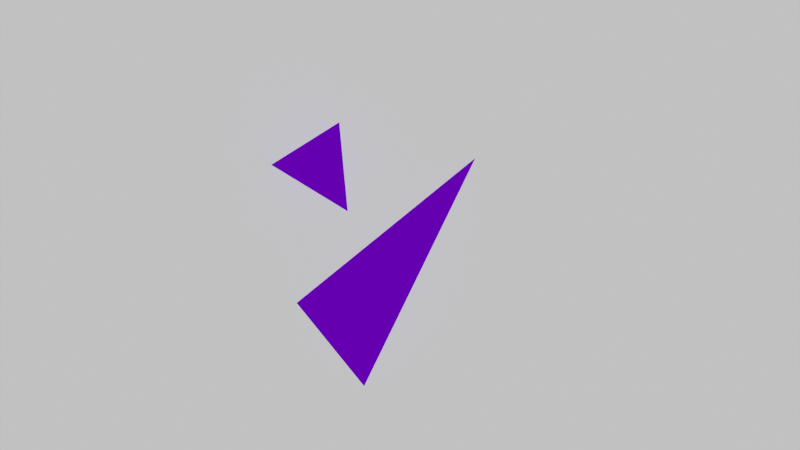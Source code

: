 # Source: s3.02.blend  (saved by Blender 3.6.13; exported with 4.5.12 LTS)
import bpy
from mathutils import Matrix  # noqa: F401  (used for matrix-valued properties, if any)

bpy.ops.wm.read_factory_settings(use_empty=True)
scene = bpy.context.scene
scene.name = 'Scene'

# ---- collections
col_collection = bpy.data.collections.new('Collection'); scene.collection.children.link(col_collection)
col_collision = bpy.data.collections.new('collision'); col_collection.children.link(col_collision)
col_collision.hide_render = True
col_collection_001 = bpy.data.collections.new('Collection.001'); scene.collection.children.link(col_collection_001)

# ---- materials (node trees are filled in below, after node groups)
mat_purple_prop = bpy.data.materials.new('purple_prop')
mat_purple_prop.use_transparent_shadow = False
mat_material_001 = bpy.data.materials.new('Material.001')
mat_material_001.use_transparent_shadow = False

# ---- material node trees
mat_purple_prop.use_nodes = True; mat_purple_prop.node_tree.nodes.clear()
_N = mat_purple_prop.node_tree.nodes; _L = mat_purple_prop.node_tree.links
n0 = _N.new('ShaderNodeOutputMaterial'); n0.name = 'Material Output'; n0.location = (300, 300)
n1 = _N.new('ShaderNodeRGB'); n1.name = 'RGB'; n1.location = (-98, 309)
n1.outputs[0].default_value = (0.1047, 0.0, 0.5, 1.0)
_L.new(n1.outputs[0], n0.inputs[0])
n0.is_active_output = True
mat_material_001.use_nodes = True; mat_material_001.node_tree.nodes.clear()
_N = mat_material_001.node_tree.nodes; _L = mat_material_001.node_tree.links
n0 = _N.new('ShaderNodeBsdfPrincipled'); n0.name = 'Principled BSDF'; n0.location = (10, 300)
n0.distribution = 'GGX'
n0.subsurface_method = 'BURLEY'
n0.inputs[3].default_value = 1.45
n0.inputs[27].default_value = (0.0, 0.0, 0.0, 1.0)
n0.inputs[28].default_value = 1.0
n1 = _N.new('ShaderNodeOutputMaterial'); n1.name = 'Material Output'; n1.location = (300, 300)
_L.new(n0.outputs[0], n1.inputs[0])
n1.is_active_output = True

# ---- world
world_world = bpy.data.worlds.new('World'); scene.world = world_world
world_world.use_nodes = True; world_world.node_tree.nodes.clear()
_N = world_world.node_tree.nodes; _L = world_world.node_tree.links
n0 = _N.new('ShaderNodeOutputWorld'); n0.name = 'World Output'; n0.location = (300, 300)
n1 = _N.new('ShaderNodeBackground'); n1.name = 'Background'; n1.location = (10, 300)
n1.inputs[0].default_value = (0.05088, 0.05088, 0.05088, 1.0)
_L.new(n1.outputs[0], n0.inputs[0])
n0.is_active_output = True
world_world.color = (0.05088, 0.05088, 0.05088)
world_world.use_sun_shadow = False
world_world.sun_shadow_jitter_overblur = 0.0

# ---- cameras
cam_camera = bpy.data.cameras.new('Camera')
cam_camera.clip_start = 400.0
cam_camera.clip_end = 600.0
cam_camera.lens = 1801.0
cam_camera.ortho_scale = 7.314

# ---- lights
light_sun = bpy.data.lights.new('Sun', 'SUN')
light_sun.transmission_factor = 0.0
light_sun.energy = 2.37
light_sun.shadow_soft_size = 0.125
light_sun.shadow_cascade_max_distance = 600.0

# ---- meshes
me_cube = bpy.data.meshes.new('Cube')
me_cube.from_pydata([(0.0, -0.7512, -0.363), (-0.5, 0.2488, -0.363), (-0.5, 0.2488, 0.637), (0.5, 0.2488, -0.363), (0.5, 0.2488, 0.637)], [], [(0, 2, 1), (1, 2, 4, 3), (3, 4, 0), (1, 3, 0), (4, 2, 0)])
_uv = me_cube.uv_layers.new(name='UVMap')
_uv.uv.foreach_set('vector', [0.625, 0.0, 0.625, 0.25, 0.375, 0.25, 0.375, 0.25, 0.625, 0.25, 0.625, 0.5, 0.375, 0.5, 0.375, 0.5, 0.625, 0.5, 0.375, 0.75, 0.125, 0.5, 0.375, 0.5, 0.125, 0.75, 0.625, 0.5, 0.875, 0.5, 0.625, 0.75])
me_cube.materials.append(mat_purple_prop)
me_cube.update()
me_cube_002 = bpy.data.meshes.new('Cube.002')
me_cube_002.from_pydata([(-1.892, -0.1747, 0.4449), (0.144, 0.5643, -0.09623), (0.9884, -0.1747, -0.8964), (0.9884, -0.1747, 0.4449)], [], [(1, 3, 2), (2, 3, 0), (1, 2, 0), (1, 0, 3)])
_uv = me_cube_002.uv_layers.new(name='UVMap')
_uv.uv.foreach_set('vector', [0.6612, 0.4759, 0.625, 0.75, 0.375, 0.75, 0.375, 0.75, 0.625, 0.75, 0.375, 1.0, 0.3267, 0.5483, 0.375, 0.75, 0.125, 0.75, 0.875, 0.5483, 0.875, 0.75, 0.625, 0.75])
me_cube_002.materials.append(mat_purple_prop)
me_cube_002.update()
me_plane = bpy.data.meshes.new('Plane')
me_plane.from_pydata([(-5.0, -5.0, 0.0), (5.0, -5.0, 0.0), (-5.0, 5.0, 0.0), (5.0, 5.0, 0.0)], [], [(0, 1, 3, 2)])
_uv = me_plane.uv_layers.new(name='UVMap')
_uv.uv.foreach_set('vector', [0.0, 0.0, 1.0, 0.0, 1.0, 1.0, 0.0, 1.0])
me_plane.materials.append(mat_material_001)
me_plane.use_remesh_fix_poles = True
me_plane.use_remesh_preserve_attributes = False
me_plane.update()
me_plane_001 = bpy.data.meshes.new('Plane.001')
me_plane_001.from_pydata([(-5.0, -5.0, 0.0), (5.0, -5.0, 0.0), (-5.0, 5.0, 0.0), (5.0, 5.0, 0.0)], [], [(0, 1, 3, 2)])
_uv = me_plane_001.uv_layers.new(name='UVMap')
_uv.uv.foreach_set('vector', [0.0, 0.0, 1.0, 0.0, 1.0, 1.0, 0.0, 1.0])
me_plane_001.use_remesh_fix_poles = True
me_plane_001.use_remesh_preserve_attributes = False
me_plane_001.update()
me_plane_002 = bpy.data.meshes.new('Plane.002')
me_plane_002.from_pydata([(-5.0, -5.0, 0.0), (5.0, -5.0, 0.0), (-5.0, 5.0, 0.0), (5.0, 5.0, 0.0)], [], [(0, 1, 3, 2)])
_uv = me_plane_002.uv_layers.new(name='UVMap')
_uv.uv.foreach_set('vector', [0.0, 0.0, 1.0, 0.0, 1.0, 1.0, 0.0, 1.0])
me_plane_002.use_remesh_fix_poles = True
me_plane_002.use_remesh_preserve_attributes = False
me_plane_002.update()
me_plane_003 = bpy.data.meshes.new('Plane.003')
me_plane_003.from_pydata([(-5.0, -5.0, 0.0), (5.0, -5.0, 0.0), (-5.0, 5.0, 0.0), (5.0, 5.0, 0.0)], [], [(0, 1, 3, 2)])
_uv = me_plane_003.uv_layers.new(name='UVMap')
_uv.uv.foreach_set('vector', [0.0, 0.0, 1.0, 0.0, 1.0, 1.0, 0.0, 1.0])
me_plane_003.use_remesh_fix_poles = True
me_plane_003.use_remesh_preserve_attributes = False
me_plane_003.update()
me_plane_004 = bpy.data.meshes.new('Plane.004')
me_plane_004.from_pydata([(-5.0, -5.0, 0.0), (5.0, -5.0, 0.0), (-5.0, 5.0, 0.0), (5.0, 5.0, 0.0)], [], [(0, 1, 3, 2)])
_uv = me_plane_004.uv_layers.new(name='UVMap')
_uv.uv.foreach_set('vector', [0.0, 0.0, 1.0, 0.0, 1.0, 1.0, 0.0, 1.0])
me_plane_004.use_remesh_fix_poles = True
me_plane_004.use_remesh_preserve_attributes = False
me_plane_004.update()
me_plane_005 = bpy.data.meshes.new('Plane.005')
me_plane_005.from_pydata([(-5.0, -5.0, 0.0), (5.0, -5.0, 0.0), (-5.0, 5.0, 0.0), (5.0, 5.0, 0.0)], [], [(0, 1, 3, 2)])
_uv = me_plane_005.uv_layers.new(name='UVMap')
_uv.uv.foreach_set('vector', [0.0, 0.0, 1.0, 0.0, 1.0, 1.0, 0.0, 1.0])
me_plane_005.use_remesh_fix_poles = True
me_plane_005.use_remesh_preserve_attributes = False
me_plane_005.update()

# ---- objects
ob_cube = bpy.data.objects.new('Cube', me_cube)
ob_cube_001 = bpy.data.objects.new('Cube.001', me_cube_002)
ob_camera = bpy.data.objects.new('Camera', cam_camera)
ob_plane = bpy.data.objects.new('Plane', me_plane)
ob_sun = bpy.data.objects.new('Sun', light_sun)
ob_floor = bpy.data.objects.new('floor', me_plane_001)
ob_plane_001 = bpy.data.objects.new('Plane.001', me_plane_002)
ob_plane_002 = bpy.data.objects.new('Plane.002', me_plane_003)
ob_plane_003 = bpy.data.objects.new('Plane.003', me_plane_004)
ob_plane_004 = bpy.data.objects.new('Plane.004', me_plane_005)
ob_floor_001 = bpy.data.objects.new('floor.001', me_plane_001)

# ---- transforms, parenting, visibility, modifiers, constraints
ob_cube.location = (-1.051, 0.8054, 0.37)
ob_cube.rotation_euler = (0.0, 0.0, 0.5594)
ob_cube_001.location = (-0.2453, -0.6967, 0.1859)
ob_cube_001.rotation_euler = (1.572, 0.001412, 3.823)
ob_camera.location = (0.0, 0.0, 500.0)
ob_camera.lock_rotations_4d = False
ob_camera.empty_display_type = 'ARROWS'
ob_camera.color = (0.0, 0.0, 0.0, 0.0)
ob_camera.display_type = 'WIRE'
ob_camera.lineart.crease_threshold = 0.0
ob_plane.location = (0.0, 0.0, 0.0)
ob_plane.scale = (1.0, 0.5677, 1.0)
ob_sun.location = (0.0, 0.0, 0.0)
ob_floor.location = (0.0, 0.0, 0.0)
ob_floor.hide_render = True
ob_plane_001.location = (0.0, 3.0, 0.0)
ob_plane_001.rotation_euler = (1.571, 0.0, 0.0)
ob_plane_001.hide_render = True
ob_plane_002.location = (0.0, -3.0, 0.0)
ob_plane_002.rotation_euler = (-1.571, 0.0, 0.0)
ob_plane_002.hide_render = True
ob_plane_003.location = (-5.0, 0.0, 0.0)
ob_plane_003.rotation_euler = (0.0, 1.571, 0.0)
ob_plane_004.location = (5.0, 0.0, 0.0)
ob_plane_004.rotation_euler = (0.0, -1.571, 0.0)
ob_floor_001.location = (0.0, 0.0, 8.624)
ob_floor_001.hide_render = True

# ---- collection membership
scene.collection.objects.link(ob_cube)
scene.collection.objects.link(ob_cube_001)
col_collection.objects.link(ob_camera)
col_collection.objects.link(ob_plane)
col_collection.objects.link(ob_sun)
col_collision.objects.link(ob_floor)
col_collision.objects.link(ob_plane_001)
col_collision.objects.link(ob_plane_002)
col_collision.objects.link(ob_plane_003)
col_collision.objects.link(ob_plane_004)
col_collision.objects.link(ob_floor_001)

# ---- scene / render settings (as saved in the file)
scene.camera = ob_camera
scene.frame_start = 1; scene.frame_end = 495; scene.frame_set(1)
scene.render.engine = 'BLENDER_EEVEE_NEXT'
scene.render.image_settings.file_format = 'FFMPEG'
scene.render.image_settings.color_mode = 'RGB'
scene.cycles.use_denoising = False
scene.cycles.samples = 128
scene.cycles.sampling_pattern = 'TABULATED_SOBOL'
scene.cycles.use_adaptive_sampling = False
scene.cycles.use_light_tree = False
scene.view_settings.view_transform = 'Filmic'
bpy.context.view_layer.update()
